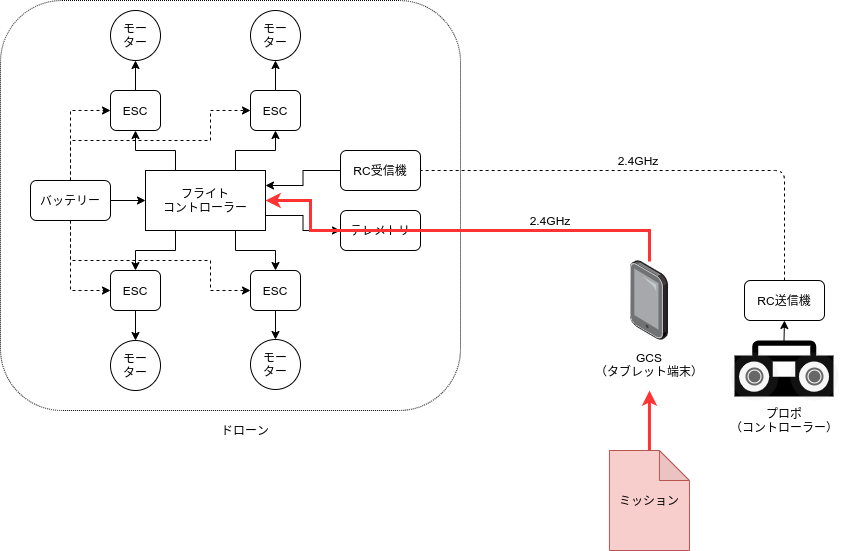

The diagram above was exported from draw.io. Its source (the exported page's mxGraphModel, read from the mxfile embedded in the PNG):
<mxGraphModel dx="1350" dy="713" grid="1" gridSize="10" guides="1" tooltips="1" connect="1" arrows="1" fold="1" page="1" pageScale="1" pageWidth="1169" pageHeight="827" math="0" shadow="0">
  <root>
    <mxCell id="amglg8dR2ocfBcOwmx_--0" />
    <mxCell id="amglg8dR2ocfBcOwmx_--1" parent="amglg8dR2ocfBcOwmx_--0" />
    <mxCell id="amglg8dR2ocfBcOwmx_--2" value="" style="rounded=1;whiteSpace=wrap;html=1;fillColor=none;dashed=1;dashPattern=1 1;" vertex="1" parent="amglg8dR2ocfBcOwmx_--1">
      <mxGeometry x="140" y="50" width="460" height="410" as="geometry" />
    </mxCell>
    <mxCell id="amglg8dR2ocfBcOwmx_--3" style="edgeStyle=orthogonalEdgeStyle;rounded=0;orthogonalLoop=1;jettySize=auto;html=1;entryX=0.5;entryY=0;entryDx=0;entryDy=0;exitX=0.25;exitY=1;exitDx=0;exitDy=0;" edge="1" parent="amglg8dR2ocfBcOwmx_--1" source="amglg8dR2ocfBcOwmx_--8" target="amglg8dR2ocfBcOwmx_--20">
      <mxGeometry relative="1" as="geometry" />
    </mxCell>
    <mxCell id="amglg8dR2ocfBcOwmx_--4" style="edgeStyle=orthogonalEdgeStyle;rounded=0;orthogonalLoop=1;jettySize=auto;html=1;entryX=0.5;entryY=0;entryDx=0;entryDy=0;exitX=0.75;exitY=1;exitDx=0;exitDy=0;" edge="1" parent="amglg8dR2ocfBcOwmx_--1" source="amglg8dR2ocfBcOwmx_--8" target="amglg8dR2ocfBcOwmx_--24">
      <mxGeometry relative="1" as="geometry" />
    </mxCell>
    <mxCell id="amglg8dR2ocfBcOwmx_--5" style="edgeStyle=orthogonalEdgeStyle;rounded=0;orthogonalLoop=1;jettySize=auto;html=1;entryX=0.5;entryY=1;entryDx=0;entryDy=0;exitX=0.25;exitY=0;exitDx=0;exitDy=0;" edge="1" parent="amglg8dR2ocfBcOwmx_--1" source="amglg8dR2ocfBcOwmx_--8" target="amglg8dR2ocfBcOwmx_--18">
      <mxGeometry relative="1" as="geometry" />
    </mxCell>
    <mxCell id="amglg8dR2ocfBcOwmx_--6" style="edgeStyle=orthogonalEdgeStyle;rounded=0;orthogonalLoop=1;jettySize=auto;html=1;entryX=0.5;entryY=1;entryDx=0;entryDy=0;exitX=0.75;exitY=0;exitDx=0;exitDy=0;" edge="1" parent="amglg8dR2ocfBcOwmx_--1" source="amglg8dR2ocfBcOwmx_--8" target="amglg8dR2ocfBcOwmx_--22">
      <mxGeometry relative="1" as="geometry" />
    </mxCell>
    <mxCell id="amglg8dR2ocfBcOwmx_--7" style="edgeStyle=orthogonalEdgeStyle;rounded=0;orthogonalLoop=1;jettySize=auto;html=1;entryX=0;entryY=0.5;entryDx=0;entryDy=0;exitX=1;exitY=0.75;exitDx=0;exitDy=0;" edge="1" parent="amglg8dR2ocfBcOwmx_--1" source="amglg8dR2ocfBcOwmx_--8" target="amglg8dR2ocfBcOwmx_--29">
      <mxGeometry relative="1" as="geometry" />
    </mxCell>
    <mxCell id="amglg8dR2ocfBcOwmx_--8" value="フライト&lt;br&gt;コントローラー" style="rounded=0;whiteSpace=wrap;html=1;" vertex="1" parent="amglg8dR2ocfBcOwmx_--1">
      <mxGeometry x="285" y="220" width="120" height="60" as="geometry" />
    </mxCell>
    <mxCell id="amglg8dR2ocfBcOwmx_--9" value="" style="edgeStyle=orthogonalEdgeStyle;rounded=0;orthogonalLoop=1;jettySize=auto;html=1;entryX=1;entryY=0.25;entryDx=0;entryDy=0;" edge="1" parent="amglg8dR2ocfBcOwmx_--1" source="amglg8dR2ocfBcOwmx_--10" target="amglg8dR2ocfBcOwmx_--8">
      <mxGeometry relative="1" as="geometry" />
    </mxCell>
    <mxCell id="amglg8dR2ocfBcOwmx_--10" value="RC受信機" style="rounded=1;whiteSpace=wrap;html=1;" vertex="1" parent="amglg8dR2ocfBcOwmx_--1">
      <mxGeometry x="480" y="200" width="80" height="40" as="geometry" />
    </mxCell>
    <mxCell id="amglg8dR2ocfBcOwmx_--11" value="" style="group" vertex="1" connectable="0" parent="amglg8dR2ocfBcOwmx_--1">
      <mxGeometry x="870" y="390" width="108" height="60" as="geometry" />
    </mxCell>
    <mxCell id="amglg8dR2ocfBcOwmx_--12" value="" style="shape=mxgraph.signs.tech.radio;html=1;pointerEvents=1;fillColor=#000000;strokeColor=none;verticalLabelPosition=bottom;verticalAlign=top;align=center;" vertex="1" parent="amglg8dR2ocfBcOwmx_--11">
      <mxGeometry x="4" width="99" height="56" as="geometry" />
    </mxCell>
    <mxCell id="amglg8dR2ocfBcOwmx_--13" value="" style="shape=ellipse;labelPosition=right;align=left;strokeColor=none;fillColor=#B0B0B0;opacity=10;" vertex="1" parent="amglg8dR2ocfBcOwmx_--11">
      <mxGeometry y="12" width="48" height="48" as="geometry" />
    </mxCell>
    <mxCell id="amglg8dR2ocfBcOwmx_--14" value="" style="dashed=0;labelPosition=right;align=left;shape=mxgraph.gmdl.radiobutton;strokeColor=#676767;fillColor=#676767;strokeWidth=2;" vertex="1" parent="amglg8dR2ocfBcOwmx_--13">
      <mxGeometry x="16" y="16" width="16" height="16" as="geometry" />
    </mxCell>
    <mxCell id="amglg8dR2ocfBcOwmx_--15" value="" style="shape=ellipse;labelPosition=right;align=left;strokeColor=none;fillColor=#B0B0B0;opacity=10;" vertex="1" parent="amglg8dR2ocfBcOwmx_--11">
      <mxGeometry x="60" y="12" width="48" height="48" as="geometry" />
    </mxCell>
    <mxCell id="amglg8dR2ocfBcOwmx_--16" value="" style="dashed=0;labelPosition=right;align=left;shape=mxgraph.gmdl.radiobutton;strokeColor=#676767;fillColor=#676767;strokeWidth=2;" vertex="1" parent="amglg8dR2ocfBcOwmx_--15">
      <mxGeometry x="16" y="16" width="16" height="16" as="geometry" />
    </mxCell>
    <mxCell id="amglg8dR2ocfBcOwmx_--17" style="edgeStyle=orthogonalEdgeStyle;rounded=0;orthogonalLoop=1;jettySize=auto;html=1;exitX=0.5;exitY=0;exitDx=0;exitDy=0;entryX=0.5;entryY=1;entryDx=0;entryDy=0;" edge="1" parent="amglg8dR2ocfBcOwmx_--1" source="amglg8dR2ocfBcOwmx_--18" target="amglg8dR2ocfBcOwmx_--25">
      <mxGeometry relative="1" as="geometry" />
    </mxCell>
    <mxCell id="amglg8dR2ocfBcOwmx_--18" value="ESC" style="rounded=1;whiteSpace=wrap;html=1;" vertex="1" parent="amglg8dR2ocfBcOwmx_--1">
      <mxGeometry x="250" y="140" width="50" height="40" as="geometry" />
    </mxCell>
    <mxCell id="amglg8dR2ocfBcOwmx_--19" style="edgeStyle=orthogonalEdgeStyle;rounded=0;orthogonalLoop=1;jettySize=auto;html=1;" edge="1" parent="amglg8dR2ocfBcOwmx_--1" source="amglg8dR2ocfBcOwmx_--20" target="amglg8dR2ocfBcOwmx_--27">
      <mxGeometry relative="1" as="geometry" />
    </mxCell>
    <mxCell id="amglg8dR2ocfBcOwmx_--20" value="ESC" style="rounded=1;whiteSpace=wrap;html=1;" vertex="1" parent="amglg8dR2ocfBcOwmx_--1">
      <mxGeometry x="250" y="320" width="50" height="40" as="geometry" />
    </mxCell>
    <mxCell id="amglg8dR2ocfBcOwmx_--21" style="edgeStyle=orthogonalEdgeStyle;rounded=0;orthogonalLoop=1;jettySize=auto;html=1;entryX=0.5;entryY=1;entryDx=0;entryDy=0;" edge="1" parent="amglg8dR2ocfBcOwmx_--1" source="amglg8dR2ocfBcOwmx_--22" target="amglg8dR2ocfBcOwmx_--26">
      <mxGeometry relative="1" as="geometry" />
    </mxCell>
    <mxCell id="amglg8dR2ocfBcOwmx_--22" value="ESC" style="rounded=1;whiteSpace=wrap;html=1;" vertex="1" parent="amglg8dR2ocfBcOwmx_--1">
      <mxGeometry x="390" y="140" width="50" height="40" as="geometry" />
    </mxCell>
    <mxCell id="amglg8dR2ocfBcOwmx_--23" style="edgeStyle=orthogonalEdgeStyle;rounded=0;orthogonalLoop=1;jettySize=auto;html=1;entryX=0.5;entryY=0;entryDx=0;entryDy=0;" edge="1" parent="amglg8dR2ocfBcOwmx_--1" source="amglg8dR2ocfBcOwmx_--24" target="amglg8dR2ocfBcOwmx_--28">
      <mxGeometry relative="1" as="geometry" />
    </mxCell>
    <mxCell id="amglg8dR2ocfBcOwmx_--24" value="ESC" style="rounded=1;whiteSpace=wrap;html=1;" vertex="1" parent="amglg8dR2ocfBcOwmx_--1">
      <mxGeometry x="390" y="320" width="50" height="40" as="geometry" />
    </mxCell>
    <mxCell id="amglg8dR2ocfBcOwmx_--25" value="モー&lt;br&gt;ター" style="ellipse;whiteSpace=wrap;html=1;" vertex="1" parent="amglg8dR2ocfBcOwmx_--1">
      <mxGeometry x="250" y="60" width="50" height="50" as="geometry" />
    </mxCell>
    <mxCell id="amglg8dR2ocfBcOwmx_--26" value="モー&lt;br&gt;ター" style="ellipse;whiteSpace=wrap;html=1;" vertex="1" parent="amglg8dR2ocfBcOwmx_--1">
      <mxGeometry x="390" y="60" width="50" height="50" as="geometry" />
    </mxCell>
    <mxCell id="amglg8dR2ocfBcOwmx_--27" value="モー&lt;br&gt;ター" style="ellipse;whiteSpace=wrap;html=1;" vertex="1" parent="amglg8dR2ocfBcOwmx_--1">
      <mxGeometry x="250" y="390" width="50" height="50" as="geometry" />
    </mxCell>
    <mxCell id="amglg8dR2ocfBcOwmx_--28" value="モー&lt;br&gt;ター" style="ellipse;whiteSpace=wrap;html=1;" vertex="1" parent="amglg8dR2ocfBcOwmx_--1">
      <mxGeometry x="390" y="389" width="50" height="50" as="geometry" />
    </mxCell>
    <mxCell id="amglg8dR2ocfBcOwmx_--29" value="テレメトリ" style="rounded=1;whiteSpace=wrap;html=1;" vertex="1" parent="amglg8dR2ocfBcOwmx_--1">
      <mxGeometry x="480" y="260" width="80" height="40" as="geometry" />
    </mxCell>
    <mxCell id="amglg8dR2ocfBcOwmx_--30" value="" style="endArrow=none;dashed=1;html=1;entryX=1;entryY=0.5;entryDx=0;entryDy=0;exitX=0.5;exitY=0;exitDx=0;exitDy=0;" edge="1" parent="amglg8dR2ocfBcOwmx_--1" source="amglg8dR2ocfBcOwmx_--31" target="amglg8dR2ocfBcOwmx_--10">
      <mxGeometry width="50" height="50" relative="1" as="geometry">
        <mxPoint x="560" y="410" as="sourcePoint" />
        <mxPoint x="610" y="360" as="targetPoint" />
        <Array as="points">
          <mxPoint x="924" y="220" />
        </Array>
      </mxGeometry>
    </mxCell>
    <mxCell id="amglg8dR2ocfBcOwmx_--31" value="RC送信機" style="rounded=1;whiteSpace=wrap;html=1;" vertex="1" parent="amglg8dR2ocfBcOwmx_--1">
      <mxGeometry x="884" y="330" width="80" height="40" as="geometry" />
    </mxCell>
    <mxCell id="amglg8dR2ocfBcOwmx_--32" style="edgeStyle=orthogonalEdgeStyle;rounded=0;orthogonalLoop=1;jettySize=auto;html=1;exitX=0.5;exitY=0;exitDx=0;exitDy=0;exitPerimeter=0;entryX=0.5;entryY=1;entryDx=0;entryDy=0;" edge="1" parent="amglg8dR2ocfBcOwmx_--1" source="amglg8dR2ocfBcOwmx_--12" target="amglg8dR2ocfBcOwmx_--31">
      <mxGeometry relative="1" as="geometry" />
    </mxCell>
    <mxCell id="amglg8dR2ocfBcOwmx_--33" value="" style="points=[];aspect=fixed;html=1;align=center;shadow=0;dashed=0;image;image=img/lib/allied_telesis/computer_and_terminals/Tablet.svg;" vertex="1" parent="amglg8dR2ocfBcOwmx_--1">
      <mxGeometry x="770" y="310" width="37.89" height="80" as="geometry" />
    </mxCell>
    <mxCell id="amglg8dR2ocfBcOwmx_--34" value="" style="endArrow=none;dashed=1;html=1;entryX=1;entryY=0.5;entryDx=0;entryDy=0;" edge="1" parent="amglg8dR2ocfBcOwmx_--1" source="amglg8dR2ocfBcOwmx_--33" target="amglg8dR2ocfBcOwmx_--29">
      <mxGeometry width="50" height="50" relative="1" as="geometry">
        <mxPoint x="934" y="340" as="sourcePoint" />
        <mxPoint x="570" y="230" as="targetPoint" />
        <Array as="points">
          <mxPoint x="790" y="280" />
        </Array>
      </mxGeometry>
    </mxCell>
    <mxCell id="amglg8dR2ocfBcOwmx_--35" value="ドローン" style="text;html=1;strokeColor=none;fillColor=none;align=center;verticalAlign=middle;whiteSpace=wrap;rounded=0;dashed=1;dashPattern=1 1;" vertex="1" parent="amglg8dR2ocfBcOwmx_--1">
      <mxGeometry x="355" y="470" width="60" height="20" as="geometry" />
    </mxCell>
    <mxCell id="amglg8dR2ocfBcOwmx_--36" value="プロポ&lt;br&gt;（コントローラー）" style="text;html=1;strokeColor=none;fillColor=none;align=center;verticalAlign=middle;whiteSpace=wrap;rounded=0;dashed=1;dashPattern=1 1;" vertex="1" parent="amglg8dR2ocfBcOwmx_--1">
      <mxGeometry x="861" y="460" width="126" height="20" as="geometry" />
    </mxCell>
    <mxCell id="amglg8dR2ocfBcOwmx_--37" value="GCS&lt;br&gt;（タブレット端末）" style="text;html=1;strokeColor=none;fillColor=none;align=center;verticalAlign=middle;whiteSpace=wrap;rounded=0;dashed=1;dashPattern=1 1;" vertex="1" parent="amglg8dR2ocfBcOwmx_--1">
      <mxGeometry x="725.95" y="404" width="126" height="20" as="geometry" />
    </mxCell>
    <mxCell id="amglg8dR2ocfBcOwmx_--38" value="2.4GHz" style="text;html=1;strokeColor=none;fillColor=none;align=center;verticalAlign=middle;whiteSpace=wrap;rounded=0;dashed=1;dashPattern=1 1;" vertex="1" parent="amglg8dR2ocfBcOwmx_--1">
      <mxGeometry x="747.89" y="200" width="60" height="20" as="geometry" />
    </mxCell>
    <mxCell id="amglg8dR2ocfBcOwmx_--39" value="2.4GHz" style="text;html=1;strokeColor=none;fillColor=none;align=center;verticalAlign=middle;whiteSpace=wrap;rounded=0;dashed=1;dashPattern=1 1;" vertex="1" parent="amglg8dR2ocfBcOwmx_--1">
      <mxGeometry x="660" y="260" width="60" height="20" as="geometry" />
    </mxCell>
    <mxCell id="amglg8dR2ocfBcOwmx_--40" style="edgeStyle=orthogonalEdgeStyle;rounded=0;orthogonalLoop=1;jettySize=auto;html=1;exitX=1;exitY=0.5;exitDx=0;exitDy=0;entryX=0;entryY=0.5;entryDx=0;entryDy=0;" edge="1" parent="amglg8dR2ocfBcOwmx_--1" source="amglg8dR2ocfBcOwmx_--42" target="amglg8dR2ocfBcOwmx_--8">
      <mxGeometry relative="1" as="geometry" />
    </mxCell>
    <mxCell id="amglg8dR2ocfBcOwmx_--41" style="edgeStyle=orthogonalEdgeStyle;rounded=0;orthogonalLoop=1;jettySize=auto;html=1;exitX=0.5;exitY=0;exitDx=0;exitDy=0;entryX=0;entryY=0.5;entryDx=0;entryDy=0;dashed=1;" edge="1" parent="amglg8dR2ocfBcOwmx_--1" source="amglg8dR2ocfBcOwmx_--42" target="amglg8dR2ocfBcOwmx_--18">
      <mxGeometry relative="1" as="geometry" />
    </mxCell>
    <mxCell id="amglg8dR2ocfBcOwmx_--42" value="バッテリー" style="rounded=1;whiteSpace=wrap;html=1;" vertex="1" parent="amglg8dR2ocfBcOwmx_--1">
      <mxGeometry x="170" y="230" width="80" height="40" as="geometry" />
    </mxCell>
    <mxCell id="amglg8dR2ocfBcOwmx_--43" style="edgeStyle=orthogonalEdgeStyle;rounded=0;orthogonalLoop=1;jettySize=auto;html=1;exitX=0.5;exitY=0;exitDx=0;exitDy=0;entryX=0;entryY=0.5;entryDx=0;entryDy=0;dashed=1;" edge="1" parent="amglg8dR2ocfBcOwmx_--1" source="amglg8dR2ocfBcOwmx_--42" target="amglg8dR2ocfBcOwmx_--22">
      <mxGeometry relative="1" as="geometry">
        <mxPoint x="220" y="240" as="sourcePoint" />
        <mxPoint x="260" y="170" as="targetPoint" />
        <Array as="points">
          <mxPoint x="210" y="190" />
          <mxPoint x="350" y="190" />
          <mxPoint x="350" y="160" />
        </Array>
      </mxGeometry>
    </mxCell>
    <mxCell id="amglg8dR2ocfBcOwmx_--44" style="edgeStyle=orthogonalEdgeStyle;rounded=0;orthogonalLoop=1;jettySize=auto;html=1;exitX=0.5;exitY=1;exitDx=0;exitDy=0;dashed=1;entryX=0;entryY=0.5;entryDx=0;entryDy=0;" edge="1" parent="amglg8dR2ocfBcOwmx_--1" source="amglg8dR2ocfBcOwmx_--42" target="amglg8dR2ocfBcOwmx_--20">
      <mxGeometry relative="1" as="geometry">
        <mxPoint x="220" y="240" as="sourcePoint" />
        <mxPoint x="260" y="170" as="targetPoint" />
      </mxGeometry>
    </mxCell>
    <mxCell id="amglg8dR2ocfBcOwmx_--45" style="edgeStyle=orthogonalEdgeStyle;rounded=0;orthogonalLoop=1;jettySize=auto;html=1;exitX=0.5;exitY=1;exitDx=0;exitDy=0;dashed=1;entryX=0;entryY=0.5;entryDx=0;entryDy=0;" edge="1" parent="amglg8dR2ocfBcOwmx_--1" source="amglg8dR2ocfBcOwmx_--42" target="amglg8dR2ocfBcOwmx_--24">
      <mxGeometry relative="1" as="geometry">
        <mxPoint x="220" y="280" as="sourcePoint" />
        <mxPoint x="260" y="350" as="targetPoint" />
        <Array as="points">
          <mxPoint x="210" y="310" />
          <mxPoint x="350" y="310" />
          <mxPoint x="350" y="340" />
        </Array>
      </mxGeometry>
    </mxCell>
    <mxCell id="3wP4YPVLAZQGzUadGqub-1" style="edgeStyle=orthogonalEdgeStyle;rounded=0;orthogonalLoop=1;jettySize=auto;html=1;fillColor=#f8cecc;strokeWidth=3;strokeColor=#FF3333;" edge="1" parent="amglg8dR2ocfBcOwmx_--1" source="3wP4YPVLAZQGzUadGqub-0">
      <mxGeometry relative="1" as="geometry">
        <mxPoint x="788.9499999999998" y="440" as="targetPoint" />
      </mxGeometry>
    </mxCell>
    <mxCell id="3wP4YPVLAZQGzUadGqub-0" value="ミッション" style="shape=note;whiteSpace=wrap;html=1;backgroundOutline=1;darkOpacity=0.05;fillColor=#f8cecc;strokeColor=#b85450;" vertex="1" parent="amglg8dR2ocfBcOwmx_--1">
      <mxGeometry x="748.95" y="500" width="80" height="100" as="geometry" />
    </mxCell>
    <mxCell id="3wP4YPVLAZQGzUadGqub-2" style="edgeStyle=orthogonalEdgeStyle;rounded=0;orthogonalLoop=1;jettySize=auto;html=1;fillColor=#f8cecc;entryX=1;entryY=0.5;entryDx=0;entryDy=0;exitX=0.501;exitY=0.013;exitDx=0;exitDy=0;exitPerimeter=0;strokeWidth=3;strokeColor=#FF3333;" edge="1" parent="amglg8dR2ocfBcOwmx_--1" source="amglg8dR2ocfBcOwmx_--33" target="amglg8dR2ocfBcOwmx_--8">
      <mxGeometry relative="1" as="geometry">
        <mxPoint x="798.9499999999998" y="450" as="targetPoint" />
        <mxPoint x="798.9499999999998" y="510" as="sourcePoint" />
        <Array as="points">
          <mxPoint x="789" y="280" />
          <mxPoint x="450" y="280" />
          <mxPoint x="450" y="250" />
        </Array>
      </mxGeometry>
    </mxCell>
  </root>
</mxGraphModel>